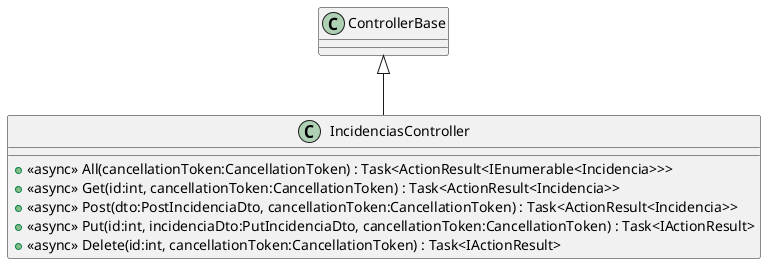

The diagram above was rendered by PlantUML. Its source (embedded in the PNG):
@startuml
class IncidenciasController {
    + <<async>> All(cancellationToken:CancellationToken) : Task<ActionResult<IEnumerable<Incidencia>>>
    + <<async>> Get(id:int, cancellationToken:CancellationToken) : Task<ActionResult<Incidencia>>
    + <<async>> Post(dto:PostIncidenciaDto, cancellationToken:CancellationToken) : Task<ActionResult<Incidencia>>
    + <<async>> Put(id:int, incidenciaDto:PutIncidenciaDto, cancellationToken:CancellationToken) : Task<IActionResult>
    + <<async>> Delete(id:int, cancellationToken:CancellationToken) : Task<IActionResult>
}
ControllerBase <|-- IncidenciasController
@enduml